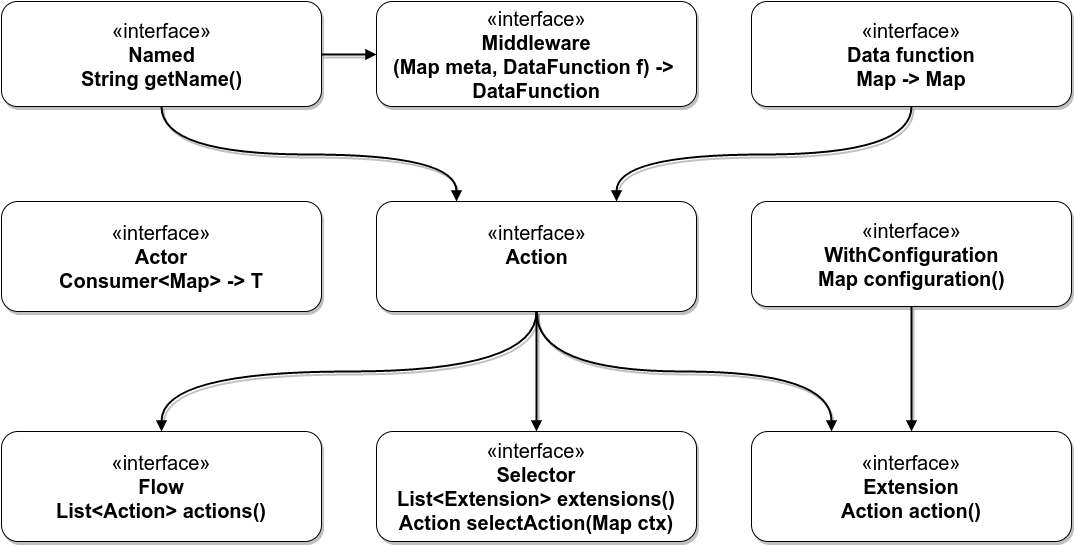

The diagram above was exported from draw.io. Its source (the exported page's mxGraphModel, read from the mxfile embedded in the PNG):
<mxGraphModel dx="1430" dy="807" grid="1" gridSize="10" guides="1" tooltips="1" connect="1" arrows="1" fold="1" page="1" pageScale="1" pageWidth="1980" pageHeight="1100" background="#ffffff" math="0" shadow="0">
  <root>
    <mxCell id="0" />
    <mxCell id="1" parent="0" />
    <mxCell id="4807f77ede6c30b8-17" style="edgeStyle=orthogonalEdgeStyle;curved=1;rounded=0;html=1;exitX=0.5;exitY=1;entryX=0.75;entryY=0;shadow=1;startArrow=none;startFill=0;endArrow=block;endFill=1;jettySize=auto;orthogonalLoop=1;strokeColor=#000000;strokeWidth=2;gradientColor=#B3B3B3;fontSize=20;" edge="1" parent="1" source="4807f77ede6c30b8-13" target="4807f77ede6c30b8-14">
      <mxGeometry relative="1" as="geometry" />
    </mxCell>
    <mxCell id="4807f77ede6c30b8-13" value="«interface»&lt;br&gt;&lt;b&gt;Data function&lt;/b&gt;&lt;div&gt;&lt;div&gt;&lt;b&gt;Map -&amp;gt; Map&lt;/b&gt;&lt;/div&gt;&lt;/div&gt;" style="html=1;rounded=1;shadow=1;glass=0;strokeColor=#000000;fillColor=#ffffff;fontSize=20;" vertex="1" parent="1">
      <mxGeometry x="770" y="340" width="320" height="105" as="geometry" />
    </mxCell>
    <mxCell id="4807f77ede6c30b8-19" style="edgeStyle=orthogonalEdgeStyle;curved=1;rounded=0;html=1;exitX=0.5;exitY=1;entryX=0.5;entryY=0;shadow=1;startArrow=none;startFill=0;endArrow=block;endFill=1;jettySize=auto;orthogonalLoop=1;strokeColor=#000000;strokeWidth=2;gradientColor=#B3B3B3;fontSize=20;" edge="1" parent="1" source="4807f77ede6c30b8-14" target="4807f77ede6c30b8-18">
      <mxGeometry relative="1" as="geometry" />
    </mxCell>
    <mxCell id="4807f77ede6c30b8-21" style="edgeStyle=orthogonalEdgeStyle;curved=1;rounded=0;html=1;exitX=0.5;exitY=1;shadow=1;startArrow=none;startFill=0;endArrow=block;endFill=1;jettySize=auto;orthogonalLoop=1;strokeColor=#000000;strokeWidth=2;gradientColor=#B3B3B3;fontSize=20;" edge="1" parent="1" source="4807f77ede6c30b8-14" target="4807f77ede6c30b8-20">
      <mxGeometry relative="1" as="geometry" />
    </mxCell>
    <mxCell id="4807f77ede6c30b8-25" style="edgeStyle=orthogonalEdgeStyle;curved=1;rounded=0;html=1;exitX=0.5;exitY=1;entryX=0.25;entryY=0;shadow=1;startArrow=none;startFill=0;endArrow=block;endFill=1;jettySize=auto;orthogonalLoop=1;strokeColor=#000000;strokeWidth=2;gradientColor=#B3B3B3;fontSize=20;" edge="1" parent="1" source="4807f77ede6c30b8-14" target="4807f77ede6c30b8-23">
      <mxGeometry relative="1" as="geometry" />
    </mxCell>
    <mxCell id="4807f77ede6c30b8-14" value="«interface»&lt;br&gt;&lt;b&gt;Action&lt;/b&gt;&lt;div&gt;&lt;b&gt;&lt;br&gt;&lt;/b&gt;&lt;/div&gt;" style="html=1;rounded=1;shadow=1;glass=0;strokeColor=#000000;fillColor=#ffffff;fontSize=20;" vertex="1" parent="1">
      <mxGeometry x="395" y="540" width="320" height="110" as="geometry" />
    </mxCell>
    <mxCell id="4807f77ede6c30b8-16" style="edgeStyle=orthogonalEdgeStyle;curved=1;rounded=0;html=1;exitX=0.5;exitY=1;entryX=0.25;entryY=0;shadow=1;startArrow=none;startFill=0;endArrow=block;endFill=1;jettySize=auto;orthogonalLoop=1;strokeColor=#000000;strokeWidth=2;gradientColor=#B3B3B3;fontSize=20;" edge="1" parent="1" source="4807f77ede6c30b8-15" target="4807f77ede6c30b8-14">
      <mxGeometry relative="1" as="geometry" />
    </mxCell>
    <mxCell id="4807f77ede6c30b8-33" style="edgeStyle=orthogonalEdgeStyle;curved=1;rounded=0;html=1;exitX=1;exitY=0.5;entryX=0;entryY=0.5;shadow=1;startArrow=none;startFill=0;endArrow=block;endFill=1;jettySize=auto;orthogonalLoop=1;strokeColor=#000000;strokeWidth=2;gradientColor=#B3B3B3;fontSize=20;" edge="1" parent="1" source="4807f77ede6c30b8-15" target="4807f77ede6c30b8-31">
      <mxGeometry relative="1" as="geometry" />
    </mxCell>
    <mxCell id="4807f77ede6c30b8-15" value="«interface»&lt;br&gt;&lt;b&gt;Named&lt;/b&gt;&lt;br&gt;&lt;div&gt;&lt;b&gt;String getName()&lt;/b&gt;&lt;/div&gt;" style="html=1;rounded=1;shadow=1;glass=0;strokeColor=#000000;fillColor=#ffffff;fontSize=20;" vertex="1" parent="1">
      <mxGeometry x="20" y="340" width="320" height="105" as="geometry" />
    </mxCell>
    <mxCell id="4807f77ede6c30b8-18" value="«interface»&lt;br&gt;&lt;b&gt;Flow&lt;/b&gt;&lt;div&gt;&lt;b&gt;List&amp;lt;Action&amp;gt; actions()&lt;/b&gt;&lt;/div&gt;" style="html=1;rounded=1;shadow=1;glass=0;strokeColor=#000000;fillColor=#ffffff;fontSize=20;" vertex="1" parent="1">
      <mxGeometry x="20" y="770" width="320" height="110" as="geometry" />
    </mxCell>
    <mxCell id="4807f77ede6c30b8-20" value="«interface»&lt;br&gt;&lt;b&gt;Selector&lt;/b&gt;&lt;br&gt;&lt;div&gt;&lt;b&gt;List&amp;lt;Extension&amp;gt; extensions()&lt;/b&gt;&lt;/div&gt;&lt;div&gt;&lt;b&gt;Action selectAction(Map ctx)&lt;/b&gt;&lt;/div&gt;" style="html=1;rounded=1;shadow=1;glass=0;strokeColor=#000000;fillColor=#ffffff;fontSize=20;" vertex="1" parent="1">
      <mxGeometry x="395" y="770" width="320" height="110" as="geometry" />
    </mxCell>
    <mxCell id="4807f77ede6c30b8-24" style="edgeStyle=orthogonalEdgeStyle;curved=1;rounded=0;html=1;exitX=0.5;exitY=1;entryX=0.5;entryY=0;shadow=1;startArrow=none;startFill=0;endArrow=block;endFill=1;jettySize=auto;orthogonalLoop=1;strokeColor=#000000;strokeWidth=2;gradientColor=#B3B3B3;fontSize=20;" edge="1" parent="1" source="4807f77ede6c30b8-22" target="4807f77ede6c30b8-23">
      <mxGeometry relative="1" as="geometry" />
    </mxCell>
    <mxCell id="4807f77ede6c30b8-22" value="«interface»&lt;br&gt;&lt;b&gt;WithConfiguration&lt;/b&gt;&lt;br&gt;&lt;div&gt;&lt;b&gt;Map configuration()&lt;/b&gt;&lt;/div&gt;" style="html=1;rounded=1;shadow=1;glass=0;strokeColor=#000000;fillColor=#ffffff;fontSize=20;" vertex="1" parent="1">
      <mxGeometry x="770" y="540" width="320" height="105" as="geometry" />
    </mxCell>
    <mxCell id="4807f77ede6c30b8-23" value="«interface»&lt;br&gt;&lt;b&gt;Extension&lt;/b&gt;&lt;div&gt;&lt;b&gt;Action action()&lt;/b&gt;&lt;/div&gt;" style="html=1;rounded=1;shadow=1;glass=0;strokeColor=#000000;fillColor=#ffffff;fontSize=20;" vertex="1" parent="1">
      <mxGeometry x="770" y="770" width="320" height="110" as="geometry" />
    </mxCell>
    <mxCell id="4807f77ede6c30b8-26" value="«interface»&lt;br&gt;&lt;b&gt;Actor&lt;/b&gt;&lt;div&gt;&lt;div&gt;&lt;b&gt;Consumer&amp;lt;Map&amp;gt; -&amp;gt; T&lt;/b&gt;&lt;/div&gt;&lt;/div&gt;" style="html=1;rounded=1;shadow=1;glass=0;strokeColor=#000000;fillColor=#ffffff;fontSize=20;" vertex="1" parent="1">
      <mxGeometry x="20" y="540" width="320" height="110" as="geometry" />
    </mxCell>
    <mxCell id="4807f77ede6c30b8-31" value="«interface»&lt;br&gt;&lt;b&gt;Middleware&lt;/b&gt;&lt;div&gt;&lt;b&gt;(Map meta, DataFunction f)&amp;nbsp;&lt;/b&gt;&lt;b&gt;-&amp;gt;&amp;nbsp;&lt;/b&gt;&lt;/div&gt;&lt;div&gt;&lt;b&gt;DataFunction&lt;/b&gt;&lt;/div&gt;" style="html=1;rounded=1;shadow=1;glass=0;strokeColor=#000000;fillColor=#ffffff;fontSize=20;" vertex="1" parent="1">
      <mxGeometry x="395" y="340" width="320" height="105" as="geometry" />
    </mxCell>
  </root>
</mxGraphModel>